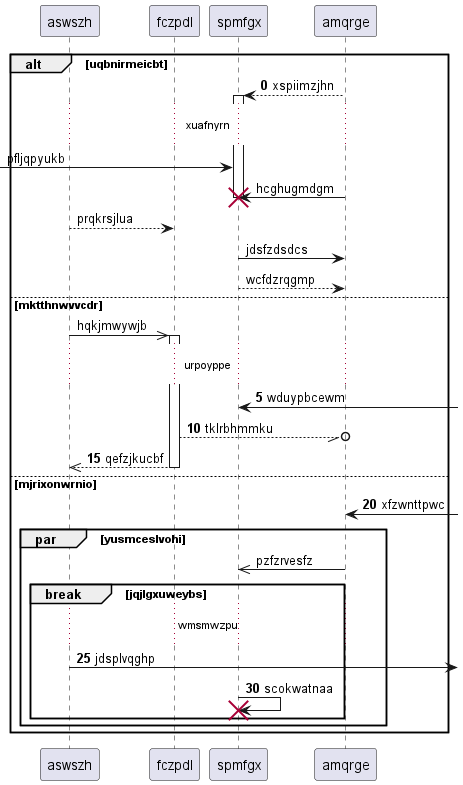

The diagram above was rendered by PlantUML. Its source (embedded in the PNG):
@startuml
participant aswszh as 0
participant fczpdl as 1
participant spmfgx as 2
participant amqrge as 3
autonumber 0 5
alt uqbnirmeicbt
3 --> 2++ : xspiimzjhn
autonumber stop
...xuafnyrn...
 [-> 2: pfljqpyukb
3 -> 2!! : hcghugmdgm
0 --> 1: prqkrsjlua
2 -> 3: jdsfzdsdcs
return wcfdzrqgmp
else mktthnwvvcdr
0 ->> 1++ : hqkjmwywjb
autonumber resume
...urpoyppe...
2 <-] : wduypbcewm
1 --//o 3: tklrbhmmku
return qefzjkucbf
else mjrixonwrnio
3 <-] : xfzwnttpwc
autonumber stop
par yusmceslvohi
3 ->> 2: pzfzrvesfz
autonumber resume
break jqjlgxuweybs
...wmsmwzpu...
0 ->] : jdsplvqghp
2 -> 2!! : scokwatnaa
end
end
end
@enduml